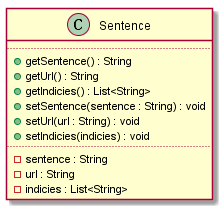

The diagram above was rendered by PlantUML. Its source (embedded in the PNG):
@startuml

class Sentence {
    ....
    + getSentence() : String
    + getUrl() : String
    + getIndicies() : List<String>
    + setSentence(sentence : String) : void
    + setUrl(url : String) : void
    + setIndicies(indicies) : void
    ....
    - sentence : String
    - url : String
    - indicies : List<String>
}

@enduml